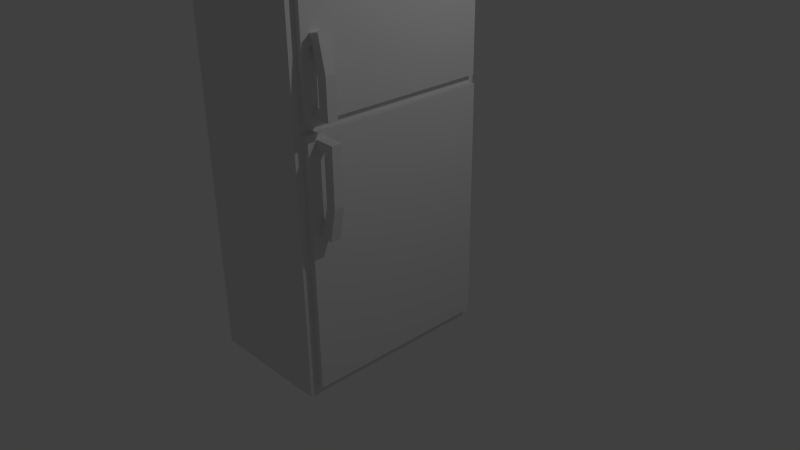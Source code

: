 # Source: Fridge.blend  (saved by Blender 2.75.0; exported with 4.5.12 LTS)
import bpy
from mathutils import Matrix  # noqa: F401  (used for matrix-valued properties, if any)

bpy.ops.wm.read_factory_settings(use_empty=True)
scene = bpy.context.scene
scene.name = 'Scene'

# ---- collections
col_collection_1 = bpy.data.collections.new('Collection 1'); scene.collection.children.link(col_collection_1)

# ---- materials (node trees are filled in below, after node groups)
mat_fridge = bpy.data.materials.new('Fridge')
mat_fridge.alpha_threshold = 0.0
mat_fridge.roughness = 0.5
mat_fridge_002 = bpy.data.materials.new('Fridge.002')
mat_fridge_002.alpha_threshold = 0.0
mat_fridge_002.roughness = 0.5
mat_fridge_001 = bpy.data.materials.new('Fridge.001')
mat_fridge_001.alpha_threshold = 0.0
mat_fridge_001.roughness = 0.5

# ---- material node trees
mat_fridge.use_nodes = True; mat_fridge.node_tree.nodes.clear()
_N = mat_fridge.node_tree.nodes; _L = mat_fridge.node_tree.links
n0 = _N.new('ShaderNodeOutputMaterial'); n0.name = 'Material Output'; n0.location = (300, 300)
n1 = _N.new('ShaderNodeBsdfDiffuse'); n1.name = 'Diffuse BSDF'; n1.location = (10, 300)
_L.new(n1.outputs[0], n0.inputs[0])
n0.is_active_output = True
mat_fridge_002.use_nodes = True; mat_fridge_002.node_tree.nodes.clear()
_N = mat_fridge_002.node_tree.nodes; _L = mat_fridge_002.node_tree.links
n0 = _N.new('ShaderNodeOutputMaterial'); n0.name = 'Material Output'; n0.location = (300, 300)
n1 = _N.new('ShaderNodeBsdfDiffuse'); n1.name = 'Diffuse BSDF'; n1.location = (10, 300)
_L.new(n1.outputs[0], n0.inputs[0])
n0.is_active_output = True
mat_fridge_001.use_nodes = True; mat_fridge_001.node_tree.nodes.clear()
_N = mat_fridge_001.node_tree.nodes; _L = mat_fridge_001.node_tree.links
n0 = _N.new('ShaderNodeOutputMaterial'); n0.name = 'Material Output'; n0.location = (300, 300)
n1 = _N.new('ShaderNodeBsdfDiffuse'); n1.name = 'Diffuse BSDF'; n1.location = (10, 300)
_L.new(n1.outputs[0], n0.inputs[0])
n0.is_active_output = True

# ---- world
world_world = bpy.data.worlds.new('World'); scene.world = world_world
world_world.color = (0.05088, 0.05088, 0.05088)
world_world.use_sun_shadow = False
world_world.sun_shadow_jitter_overblur = 0.0
world_world.cycles.sampling_method = 'MANUAL'
world_world.cycles.sample_map_resolution = 256

# ---- cameras
cam_camera = bpy.data.cameras.new('Camera')
cam_camera.clip_end = 100.0
cam_camera.lens = 35.0
cam_camera.sensor_width = 32.0
cam_camera.sensor_height = 18.0
cam_camera.ortho_scale = 7.314
cam_camera.dof.focus_distance = 0.0

# ---- lights
light_lamp = bpy.data.lights.new('Lamp', 'POINT')
light_lamp.transmission_factor = 0.0
light_lamp.cutoff_distance = 30.0
light_lamp.energy = 100.0
light_lamp.shadow_buffer_clip_start = 1.001
light_lamp.shadow_soft_size = 0.1
light_lamp.shadow_maximum_resolution = 0.006
light_lamp.use_absolute_resolution = True
light_lamp.cycles.use_multiple_importance_sampling = False

# ---- meshes
me_cube_003 = bpy.data.meshes.new('Cube.003')
me_cube_003.from_pydata([(-0.07018, -1.325, 0.753), (-0.07018, 1.325, 0.753), (-0.07018, 1.325, -0.753), (-0.07018, -1.325, -0.753), (0.09292, -1.325, 0.753), (0.09292, -1.325, -0.753), (0.09292, 1.325, 0.753), (0.09292, 1.325, -0.753), (0.09292, -1.206, -0.708), (0.09292, -1.206, -0.6025), (0.09292, -1.206, 0.08845), (0.09292, -1.206, 0.2258), (0.09292, -1.069, 0.2258), (0.09292, -1.069, 0.08845), (0.09292, -1.069, -0.6025), (0.09292, -1.069, -0.708), (0.09669, -1.206, 0.2262), (0.09669, -1.069, 0.2262), (0.1263, -1.206, 0.09213), (0.2308, -1.206, 0.2558), (0.2308, -1.069, 0.2558), (0.1263, -1.069, 0.09213), (0.2604, -1.206, 0.1217), (0.2604, -1.069, 0.1217), (0.1897, -1.069, -0.1892), (0.1897, -1.206, -0.1892), (0.327, -1.206, -0.1859), (0.327, -1.069, -0.1859), (0.1927, -1.069, -0.6001), (0.1927, -1.206, -0.6001), (0.33, -1.206, -0.5969), (0.33, -1.069, -0.5969), (0.1952, -1.206, -0.7055), (0.3325, -1.206, -0.7023), (0.3325, -1.069, -0.7023), (0.1952, -1.069, -0.7055)], [], [(0, 1, 2, 3), (4, 0, 3, 5), (4, 6, 1, 0), (1, 6, 7, 2), (3, 2, 7, 5), (5, 8, 9, 10, 11, 12, 7, 6, 4), (5, 7, 12, 13, 10, 9, 14, 15, 8), (11, 16, 17, 12), (10, 18, 16, 11), (17, 16, 19, 20), (12, 17, 21, 13), (13, 21, 18, 10), (18, 22, 19, 16), (23, 21, 17, 20), (22, 23, 20, 19), (18, 21, 24, 25), (22, 18, 25, 26), (21, 23, 27, 24), (23, 22, 26, 27), (25, 24, 28, 29), (26, 25, 29, 30), (24, 27, 31, 28), (27, 26, 30, 31), (9, 29, 28, 14), (30, 29, 32, 33), (28, 31, 34, 35), (31, 30, 33, 34), (8, 32, 29, 9), (14, 28, 35, 15), (34, 33, 32, 35), (15, 35, 32, 8)])
me_cube_003.materials.append(mat_fridge)
me_cube_003.use_remesh_preserve_volume = False
me_cube_003.use_remesh_preserve_attributes = False
me_cube_003.use_mirror_vertex_groups = False
me_cube_003.update()
me_cube_002 = bpy.data.meshes.new('Cube.002')
me_cube_002.from_pydata([(-0.09034, -1.325, 1.662), (-0.09034, 1.325, 1.662), (-0.09034, 1.325, -1.662), (-0.09034, -1.325, -1.662), (0.09034, -1.325, 1.662), (0.09034, -1.325, -1.662), (0.09034, 1.325, 1.662), (0.09034, 1.325, -1.662), (0.09034, -1.206, 0.4265), (0.09034, -1.206, 0.5671), (0.09034, -1.206, 1.486), (0.09034, -1.206, 1.592), (0.09034, -1.069, 1.592), (0.09034, -1.069, 1.486), (0.09034, -1.069, 0.5671), (0.09034, -1.069, 0.4265), (0.1216, -1.069, 0.4196), (0.1216, -1.206, 0.4196), (0.1512, -1.069, 0.5537), (0.2557, -1.069, 0.39), (0.2557, -1.206, 0.39), (0.1512, -1.206, 0.5537), (0.2853, -1.069, 0.5241), (0.2853, -1.206, 0.5241), (0.2146, -1.206, 0.835), (0.2146, -1.069, 0.835), (0.3518, -1.069, 0.8317), (0.3518, -1.206, 0.8317), (0.2176, -1.206, 1.483), (0.2176, -1.069, 1.483), (0.3548, -1.069, 1.48), (0.3548, -1.206, 1.48), (0.2201, -1.069, 1.589), (0.3574, -1.069, 1.586), (0.3574, -1.206, 1.586), (0.2201, -1.206, 1.589)], [], [(0, 1, 2, 3), (4, 0, 3, 5), (4, 6, 1, 0), (1, 6, 7, 2), (3, 2, 7, 5), (5, 8, 9, 10, 11, 12, 6, 4), (5, 7, 6, 12, 13, 10, 9, 14, 15, 8), (15, 16, 17, 8), (14, 18, 16, 15), (17, 16, 19, 20), (8, 17, 21, 9), (9, 21, 18, 14), (18, 22, 19, 16), (23, 21, 17, 20), (22, 23, 20, 19), (18, 21, 24, 25), (22, 18, 25, 26), (21, 23, 27, 24), (23, 22, 26, 27), (25, 24, 28, 29), (26, 25, 29, 30), (24, 27, 31, 28), (27, 26, 30, 31), (13, 29, 28, 10), (30, 29, 32, 33), (28, 31, 34, 35), (31, 30, 33, 34), (12, 32, 29, 13), (10, 28, 35, 11), (34, 33, 32, 35), (11, 35, 32, 12)])
me_cube_002.materials.append(mat_fridge_002)
me_cube_002.use_remesh_preserve_volume = False
me_cube_002.use_remesh_preserve_attributes = False
me_cube_002.use_mirror_vertex_groups = False
me_cube_002.update()
me_cube_004 = bpy.data.meshes.new('Cube.004')
me_cube_004.from_pydata([(0.4077, 1.653, -0.1074), (0.4077, -0.8238, -0.1074), (0.4077, -0.8238, -0.218), (0.4077, 1.653, -0.218), (-1.188, 1.653, -0.1074), (-1.188, -0.8238, -0.1074), (-1.188, -0.8238, -0.218), (-1.188, 1.653, -0.218), (0.4077, 1.653, 0.9048), (0.4077, -0.8238, 0.9048), (0.4077, -0.8238, 0.7943), (0.4077, 1.653, 0.7943), (0.4107, 1.653, -1.351), (0.4107, 1.653, 1.757), (-1.188, 1.653, 1.757), (-1.188, 1.653, 0.9048), (-1.188, 1.653, 0.7943), (-1.188, 1.653, -1.351), (-1.188, -0.8238, 0.9048), (0.4107, -0.8238, 1.757), (0.4107, -0.8238, -1.351), (-1.188, -0.8238, -1.351), (-1.188, -0.8238, 0.7943), (-1.188, -0.8238, 1.757), (0.4107, -0.9314, -1.48), (0.4107, 1.718, -1.48), (0.4107, 1.718, 3.42), (0.4107, -0.9314, 3.42), (0.4107, -0.8238, 1.864), (0.4107, -0.8238, 3.272), (0.4107, 1.653, 3.272), (-1.253, -0.9314, -1.48), (-1.253, 1.718, -1.48), (-1.253, 1.718, 3.42), (0.4107, 1.653, 1.864), (-1.253, -0.9314, 3.42), (-1.188, -0.8238, 1.864), (-1.188, -0.8238, 3.272), (-1.188, 1.653, 3.272), (-1.188, 1.653, 1.864)], [], [(0, 1, 2, 3), (1, 0, 4, 5), (3, 2, 6, 7), (8, 9, 10, 11), (12, 13, 14, 15, 8, 11, 16, 4, 0, 3, 7, 17), (9, 8, 15, 18), (19, 20, 21, 6, 2, 1, 5, 22, 10, 9, 18, 23), (11, 10, 22, 16), (20, 12, 17, 21), (24, 25, 26, 13, 12, 20), (13, 19, 23, 14), (23, 18, 15, 14), (22, 5, 4, 16), (6, 21, 17, 7), (27, 24, 20, 19, 28, 29, 30, 26), (31, 32, 25, 24), (33, 26, 25, 32), (26, 30, 34, 28, 19, 13), (27, 26, 33, 35), (27, 35, 31, 24), (29, 28, 36, 37), (30, 29, 37, 38), (35, 33, 32, 31), (34, 30, 38, 39), (28, 34, 39, 36), (37, 36, 39, 38)])
me_cube_004.materials.append(mat_fridge_001)
me_cube_004.use_remesh_preserve_volume = False
me_cube_004.use_remesh_preserve_attributes = False
me_cube_004.use_mirror_vertex_groups = False
me_cube_004.update()

# ---- objects
ob_fridge_top_door = bpy.data.objects.new('Fridge Top Door', me_cube_003)
ob_fridge_bottom_door = bpy.data.objects.new('Fridge bottom door', me_cube_002)
ob_fridge = bpy.data.objects.new('Fridge', me_cube_004)
ob_lamp = bpy.data.objects.new('Lamp', light_lamp)
ob_camera = bpy.data.objects.new('Camera', cam_camera)

# ---- transforms, parenting, visibility, modifiers, constraints
ob_fridge_top_door.location = (0.704, -0.3035, 3.048)
ob_fridge_top_door.scale = (0.9348, 0.9348, 0.9348)
ob_fridge_top_door.lineart.crease_threshold = 0.0
ob_fridge_bottom_door.location = (0.7232, -0.3035, 0.6828)
ob_fridge_bottom_door.scale = (0.9348, 0.9348, 0.9348)
ob_fridge_bottom_door.lineart.crease_threshold = 0.0
ob_fridge.location = (0.3104, -0.718, 0.4798)
ob_fridge.lineart.crease_threshold = 0.0
ob_lamp.location = (4.076, 1.005, 5.904)
ob_lamp.rotation_euler = (0.6503, 0.05522, 1.866)
ob_lamp.lock_rotations_4d = False
ob_lamp.empty_display_type = 'ARROWS'
ob_lamp.color = (0.0, 0.0, 0.0, 0.0)
ob_lamp.lineart.crease_threshold = 0.0
ob_camera.location = (7.481, -6.508, 5.344)
ob_camera.rotation_euler = (1.109, 0.01082, 0.8149)
ob_camera.lock_rotations_4d = False
ob_camera.empty_display_type = 'ARROWS'
ob_camera.color = (0.0, 0.0, 0.0, 0.0)
ob_camera.display_type = 'WIRE'
ob_camera.lineart.crease_threshold = 0.0

# ---- collection membership
col_collection_1.objects.link(ob_fridge_top_door)
col_collection_1.objects.link(ob_fridge_bottom_door)
col_collection_1.objects.link(ob_fridge)
col_collection_1.objects.link(ob_lamp)
col_collection_1.objects.link(ob_camera)

# ---- scene / render settings (as saved in the file)
scene.camera = ob_camera
scene.frame_start = 1; scene.frame_end = 250; scene.frame_set(1)
scene.render.engine = 'CYCLES'
scene.render.resolution_percentage = 50
scene.render.dither_intensity = 0.0
scene.cycles.use_denoising = False
scene.cycles.samples = 10
scene.cycles.sampling_pattern = 'TABULATED_SOBOL'
scene.cycles.light_sampling_threshold = 0.0
scene.cycles.use_adaptive_sampling = False
scene.cycles.use_light_tree = False
scene.cycles.blur_glossy = 0.0
scene.cycles.pixel_filter_type = 'GAUSSIAN'
scene.cycles.sample_clamp_indirect = 0.0
scene.view_settings.view_transform = 'Standard'
bpy.context.view_layer.update()
